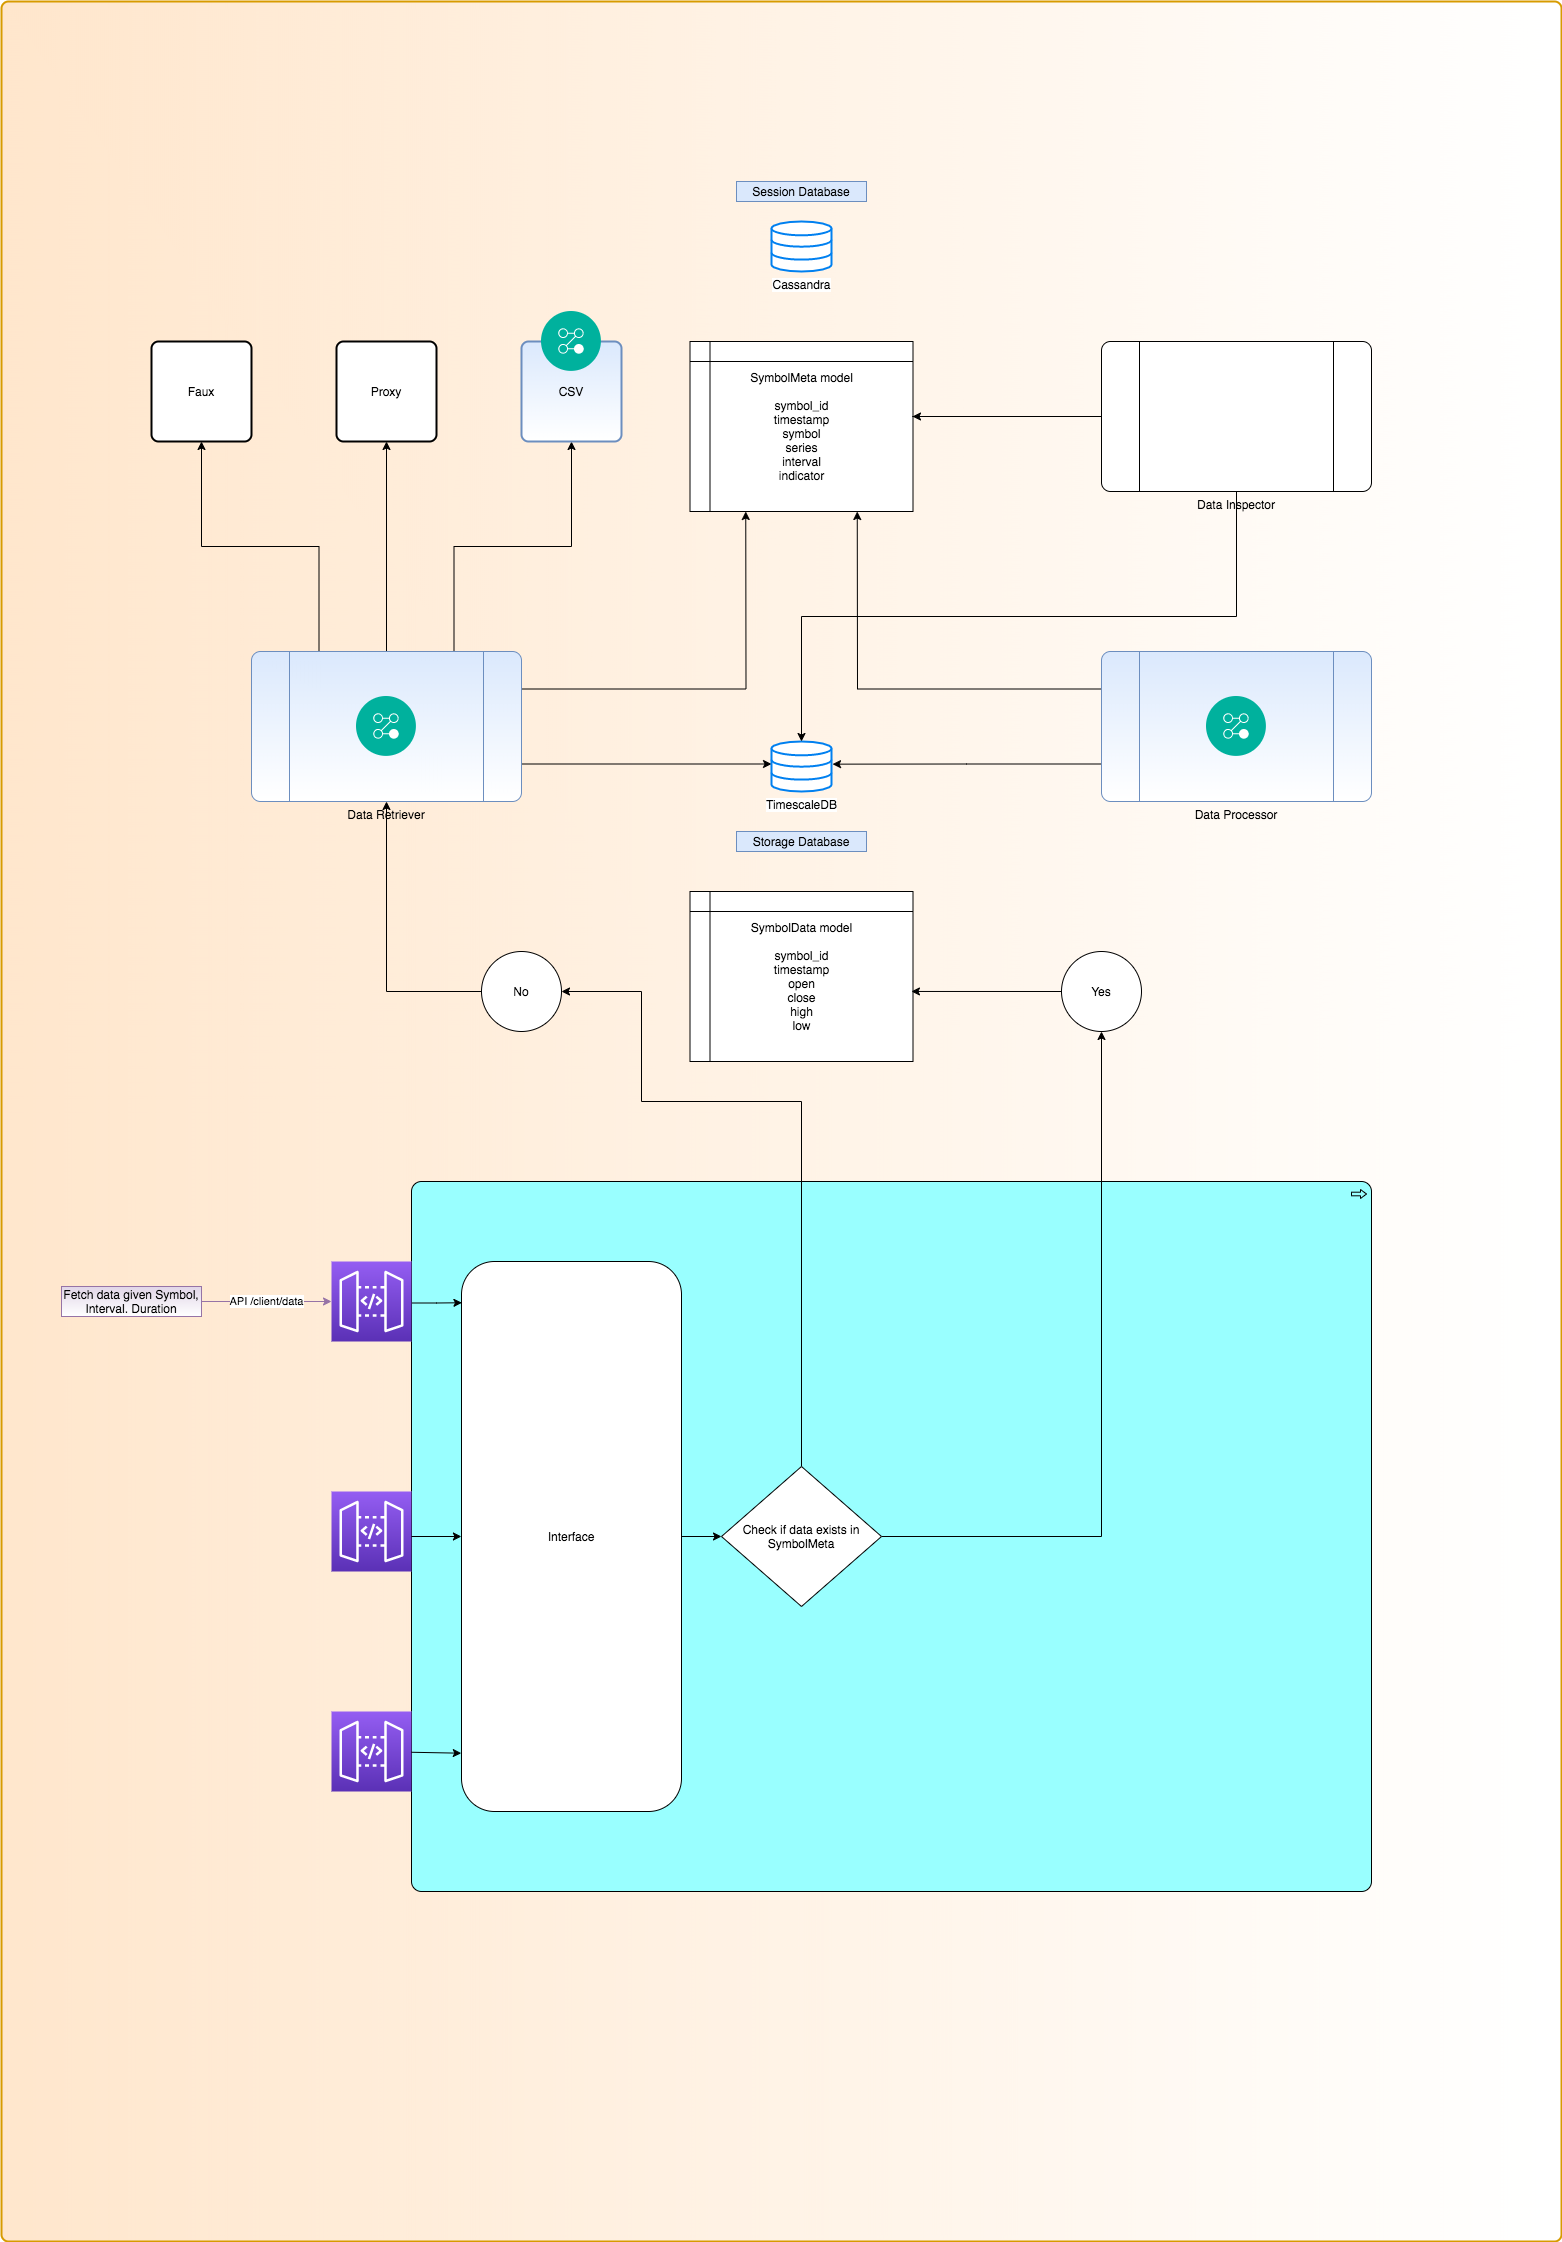

The diagram above was exported from draw.io. Its source (the exported page's mxGraphModel, read from the mxfile embedded in the PNG):
<mxGraphModel dx="4730" dy="3075" grid="1" gridSize="10" guides="1" tooltips="1" connect="1" arrows="1" fold="1" page="1" pageScale="1" pageWidth="1654" pageHeight="2336" math="0" shadow="0">
  <root>
    <mxCell id="0" />
    <mxCell id="1" parent="0" />
    <mxCell id="yJmRNecihI9iwhD01R0p-2" value="" style="rounded=1;whiteSpace=wrap;html=1;absoluteArcSize=1;arcSize=14;strokeWidth=2;fillColor=#ffe6cc;strokeColor=#d79b00;gradientColor=#ffffff;gradientDirection=east;" parent="1" vertex="1">
      <mxGeometry x="20" y="40" width="1560" height="2240" as="geometry" />
    </mxCell>
    <mxCell id="hQlHiaPaZ-2-d9smqd6W-20" style="edgeStyle=orthogonalEdgeStyle;rounded=0;orthogonalLoop=1;jettySize=auto;html=1;exitX=0;exitY=0.25;exitDx=0;exitDy=0;entryX=0.75;entryY=1;entryDx=0;entryDy=0;" parent="1" source="yJmRNecihI9iwhD01R0p-3" target="hQlHiaPaZ-2-d9smqd6W-1" edge="1">
      <mxGeometry relative="1" as="geometry" />
    </mxCell>
    <mxCell id="hQlHiaPaZ-2-d9smqd6W-30" style="edgeStyle=orthogonalEdgeStyle;rounded=0;orthogonalLoop=1;jettySize=auto;html=1;exitX=0;exitY=0.75;exitDx=0;exitDy=0;entryX=1.017;entryY=0.453;entryDx=0;entryDy=0;entryPerimeter=0;" parent="1" source="yJmRNecihI9iwhD01R0p-3" target="yJmRNecihI9iwhD01R0p-8" edge="1">
      <mxGeometry relative="1" as="geometry">
        <mxPoint x="870" y="803" as="targetPoint" />
        <Array as="points" />
      </mxGeometry>
    </mxCell>
    <mxCell id="yJmRNecihI9iwhD01R0p-3" value="Data Processor" style="verticalLabelPosition=bottom;verticalAlign=top;html=1;shape=process;whiteSpace=wrap;rounded=1;size=0.14;arcSize=6;fillColor=#dae8fc;strokeColor=#6c8ebf;gradientColor=#ffffff;" parent="1" vertex="1">
      <mxGeometry x="1120" y="690" width="270" height="150" as="geometry" />
    </mxCell>
    <mxCell id="hQlHiaPaZ-2-d9smqd6W-6" style="edgeStyle=orthogonalEdgeStyle;rounded=0;orthogonalLoop=1;jettySize=auto;html=1;exitX=0.25;exitY=0;exitDx=0;exitDy=0;entryX=0.5;entryY=1;entryDx=0;entryDy=0;" parent="1" source="yJmRNecihI9iwhD01R0p-5" target="hQlHiaPaZ-2-d9smqd6W-3" edge="1">
      <mxGeometry relative="1" as="geometry" />
    </mxCell>
    <mxCell id="hQlHiaPaZ-2-d9smqd6W-7" style="edgeStyle=orthogonalEdgeStyle;rounded=0;orthogonalLoop=1;jettySize=auto;html=1;exitX=0.5;exitY=0;exitDx=0;exitDy=0;" parent="1" source="yJmRNecihI9iwhD01R0p-5" target="hQlHiaPaZ-2-d9smqd6W-4" edge="1">
      <mxGeometry relative="1" as="geometry" />
    </mxCell>
    <mxCell id="hQlHiaPaZ-2-d9smqd6W-8" style="edgeStyle=orthogonalEdgeStyle;rounded=0;orthogonalLoop=1;jettySize=auto;html=1;exitX=0.75;exitY=0;exitDx=0;exitDy=0;" parent="1" source="yJmRNecihI9iwhD01R0p-5" target="hQlHiaPaZ-2-d9smqd6W-5" edge="1">
      <mxGeometry relative="1" as="geometry" />
    </mxCell>
    <mxCell id="hQlHiaPaZ-2-d9smqd6W-19" style="edgeStyle=orthogonalEdgeStyle;rounded=0;orthogonalLoop=1;jettySize=auto;html=1;exitX=1;exitY=0.25;exitDx=0;exitDy=0;entryX=0.25;entryY=1;entryDx=0;entryDy=0;" parent="1" source="yJmRNecihI9iwhD01R0p-5" target="hQlHiaPaZ-2-d9smqd6W-1" edge="1">
      <mxGeometry relative="1" as="geometry" />
    </mxCell>
    <mxCell id="hQlHiaPaZ-2-d9smqd6W-31" style="edgeStyle=orthogonalEdgeStyle;rounded=0;orthogonalLoop=1;jettySize=auto;html=1;exitX=1;exitY=0.75;exitDx=0;exitDy=0;" parent="1" source="yJmRNecihI9iwhD01R0p-5" target="yJmRNecihI9iwhD01R0p-8" edge="1">
      <mxGeometry relative="1" as="geometry">
        <mxPoint x="790" y="801" as="targetPoint" />
        <Array as="points">
          <mxPoint x="540" y="801" />
        </Array>
      </mxGeometry>
    </mxCell>
    <mxCell id="yJmRNecihI9iwhD01R0p-5" value="Data Retriever" style="verticalLabelPosition=bottom;verticalAlign=top;html=1;shape=process;whiteSpace=wrap;rounded=1;size=0.14;arcSize=6;fillColor=#dae8fc;strokeColor=#6c8ebf;gradientColor=#ffffff;" parent="1" vertex="1">
      <mxGeometry x="270" y="690" width="270" height="150" as="geometry" />
    </mxCell>
    <mxCell id="yJmRNecihI9iwhD01R0p-7" value="Cassandra" style="html=1;verticalLabelPosition=bottom;align=center;labelBackgroundColor=#ffffff;verticalAlign=top;strokeWidth=2;strokeColor=#0080F0;shadow=0;dashed=0;shape=mxgraph.ios7.icons.data;gradientColor=#ffffff;" parent="1" vertex="1">
      <mxGeometry x="790" y="260" width="60" height="50" as="geometry" />
    </mxCell>
    <mxCell id="yJmRNecihI9iwhD01R0p-8" value="TimescaleDB" style="html=1;verticalLabelPosition=bottom;align=center;labelBackgroundColor=#ffffff;verticalAlign=top;strokeWidth=2;strokeColor=#0080F0;shadow=0;dashed=0;shape=mxgraph.ios7.icons.data;gradientColor=#ffffff;" parent="1" vertex="1">
      <mxGeometry x="790" y="780" width="60" height="50" as="geometry" />
    </mxCell>
    <mxCell id="yJmRNecihI9iwhD01R0p-10" value="Session Database" style="text;html=1;strokeColor=#6c8ebf;fillColor=#dae8fc;align=center;verticalAlign=middle;whiteSpace=wrap;rounded=0;" parent="1" vertex="1">
      <mxGeometry x="755" y="220" width="130" height="20" as="geometry" />
    </mxCell>
    <mxCell id="yJmRNecihI9iwhD01R0p-11" value="Storage Database" style="text;html=1;strokeColor=#6c8ebf;fillColor=#dae8fc;align=center;verticalAlign=middle;whiteSpace=wrap;rounded=0;" parent="1" vertex="1">
      <mxGeometry x="755" y="870" width="130" height="20" as="geometry" />
    </mxCell>
    <mxCell id="ulL6gK4UORHkNzCSn9td-14" style="edgeStyle=orthogonalEdgeStyle;rounded=0;orthogonalLoop=1;jettySize=auto;html=1;exitX=0;exitY=0.5;exitDx=0;exitDy=0;exitPerimeter=0;entryX=0;entryY=0.5;entryDx=0;entryDy=0;" edge="1" parent="1" source="yJmRNecihI9iwhD01R0p-12" target="yJmRNecihI9iwhD01R0p-19">
      <mxGeometry relative="1" as="geometry" />
    </mxCell>
    <mxCell id="ulL6gK4UORHkNzCSn9td-15" style="edgeStyle=orthogonalEdgeStyle;rounded=0;orthogonalLoop=1;jettySize=auto;html=1;exitX=0;exitY=0.5;exitDx=0;exitDy=0;exitPerimeter=0;entryX=0;entryY=0.5;entryDx=0;entryDy=0;" edge="1" parent="1" source="yJmRNecihI9iwhD01R0p-12" target="yJmRNecihI9iwhD01R0p-19">
      <mxGeometry relative="1" as="geometry" />
    </mxCell>
    <mxCell id="yJmRNecihI9iwhD01R0p-12" value="" style="html=1;outlineConnect=0;whiteSpace=wrap;fillColor=#99ffff;shape=mxgraph.archimate3.application;appType=proc;archiType=rounded;" parent="1" vertex="1">
      <mxGeometry x="430" y="1220" width="960" height="710" as="geometry" />
    </mxCell>
    <mxCell id="yJmRNecihI9iwhD01R0p-20" style="edgeStyle=orthogonalEdgeStyle;rounded=0;orthogonalLoop=1;jettySize=auto;html=1;entryX=0.002;entryY=0.075;entryDx=0;entryDy=0;entryPerimeter=0;" parent="1" source="yJmRNecihI9iwhD01R0p-14" target="yJmRNecihI9iwhD01R0p-19" edge="1">
      <mxGeometry relative="1" as="geometry">
        <mxPoint x="460" y="1438" as="targetPoint" />
        <Array as="points">
          <mxPoint x="455" y="1341" />
        </Array>
      </mxGeometry>
    </mxCell>
    <mxCell id="yJmRNecihI9iwhD01R0p-14" value="" style="outlineConnect=0;fontColor=#232F3E;gradientColor=#945DF2;gradientDirection=north;fillColor=#5A30B5;strokeColor=#ffffff;dashed=0;verticalLabelPosition=bottom;verticalAlign=top;align=center;html=1;fontSize=12;fontStyle=0;aspect=fixed;shape=mxgraph.aws4.resourceIcon;resIcon=mxgraph.aws4.api_gateway;" parent="1" vertex="1">
      <mxGeometry x="350" y="1300" width="80" height="80" as="geometry" />
    </mxCell>
    <mxCell id="yJmRNecihI9iwhD01R0p-15" value="" style="outlineConnect=0;fontColor=#232F3E;gradientColor=#945DF2;gradientDirection=north;fillColor=#5A30B5;strokeColor=#ffffff;dashed=0;verticalLabelPosition=bottom;verticalAlign=top;align=center;html=1;fontSize=12;fontStyle=0;aspect=fixed;shape=mxgraph.aws4.resourceIcon;resIcon=mxgraph.aws4.api_gateway;" parent="1" vertex="1">
      <mxGeometry x="350" y="1530" width="80" height="80" as="geometry" />
    </mxCell>
    <mxCell id="yJmRNecihI9iwhD01R0p-16" value="" style="outlineConnect=0;fontColor=#232F3E;gradientColor=#945DF2;gradientDirection=north;fillColor=#5A30B5;strokeColor=#ffffff;dashed=0;verticalLabelPosition=bottom;verticalAlign=top;align=center;html=1;fontSize=12;fontStyle=0;aspect=fixed;shape=mxgraph.aws4.resourceIcon;resIcon=mxgraph.aws4.api_gateway;" parent="1" vertex="1">
      <mxGeometry x="350" y="1750" width="80" height="80" as="geometry" />
    </mxCell>
    <mxCell id="yJmRNecihI9iwhD01R0p-17" value="API /client/data" style="endArrow=classic;html=1;fillColor=#e1d5e7;strokeColor=#9673a6;exitX=1;exitY=0.5;exitDx=0;exitDy=0;" parent="1" source="yJmRNecihI9iwhD01R0p-18" target="yJmRNecihI9iwhD01R0p-14" edge="1">
      <mxGeometry width="50" height="50" relative="1" as="geometry">
        <mxPoint x="50" y="950" as="sourcePoint" />
        <mxPoint x="180" y="960" as="targetPoint" />
      </mxGeometry>
    </mxCell>
    <mxCell id="yJmRNecihI9iwhD01R0p-18" value="Fetch data given Symbol, Interval. Duration" style="text;html=1;align=center;verticalAlign=middle;whiteSpace=wrap;rounded=0;fillColor=#e1d5e7;strokeColor=#9673a6;gradientColor=#ffffff;" parent="1" vertex="1">
      <mxGeometry x="80" y="1325" width="140" height="30" as="geometry" />
    </mxCell>
    <mxCell id="ulL6gK4UORHkNzCSn9td-4" style="edgeStyle=orthogonalEdgeStyle;rounded=0;orthogonalLoop=1;jettySize=auto;html=1;exitX=1;exitY=0.5;exitDx=0;exitDy=0;entryX=0;entryY=0.5;entryDx=0;entryDy=0;" edge="1" parent="1" source="yJmRNecihI9iwhD01R0p-19" target="ulL6gK4UORHkNzCSn9td-3">
      <mxGeometry relative="1" as="geometry" />
    </mxCell>
    <mxCell id="yJmRNecihI9iwhD01R0p-19" value="Interface" style="rounded=1;whiteSpace=wrap;html=1;gradientColor=#ffffff;" parent="1" vertex="1">
      <mxGeometry x="480" y="1300" width="220" height="550" as="geometry" />
    </mxCell>
    <mxCell id="hQlHiaPaZ-2-d9smqd6W-1" value="SymbolMeta model&lt;br&gt;&lt;br&gt;symbol_id&lt;br&gt;timestamp&lt;br&gt;symbol&lt;br&gt;series&lt;br&gt;interval&lt;br&gt;indicator" style="shape=internalStorage;whiteSpace=wrap;html=1;backgroundOutline=1;align=center;" parent="1" vertex="1">
      <mxGeometry x="708.5" y="380" width="223" height="170" as="geometry" />
    </mxCell>
    <mxCell id="hQlHiaPaZ-2-d9smqd6W-18" style="edgeStyle=orthogonalEdgeStyle;rounded=0;orthogonalLoop=1;jettySize=auto;html=1;exitX=0.5;exitY=1;exitDx=0;exitDy=0;" parent="1" source="hQlHiaPaZ-2-d9smqd6W-2" target="yJmRNecihI9iwhD01R0p-8" edge="1">
      <mxGeometry relative="1" as="geometry" />
    </mxCell>
    <mxCell id="ulL6gK4UORHkNzCSn9td-18" style="edgeStyle=orthogonalEdgeStyle;rounded=0;orthogonalLoop=1;jettySize=auto;html=1;exitX=0;exitY=0.5;exitDx=0;exitDy=0;" edge="1" parent="1" source="hQlHiaPaZ-2-d9smqd6W-2">
      <mxGeometry relative="1" as="geometry">
        <mxPoint x="931" y="455" as="targetPoint" />
        <Array as="points">
          <mxPoint x="931" y="455" />
        </Array>
      </mxGeometry>
    </mxCell>
    <mxCell id="hQlHiaPaZ-2-d9smqd6W-2" value="Data Inspector" style="verticalLabelPosition=bottom;verticalAlign=top;html=1;shape=process;whiteSpace=wrap;rounded=1;size=0.14;arcSize=6;" parent="1" vertex="1">
      <mxGeometry x="1120" y="380" width="270" height="150" as="geometry" />
    </mxCell>
    <mxCell id="hQlHiaPaZ-2-d9smqd6W-3" value="Faux" style="rounded=1;whiteSpace=wrap;html=1;absoluteArcSize=1;arcSize=14;strokeWidth=2;" parent="1" vertex="1">
      <mxGeometry x="170" y="380" width="100" height="100" as="geometry" />
    </mxCell>
    <mxCell id="hQlHiaPaZ-2-d9smqd6W-4" value="Proxy" style="rounded=1;whiteSpace=wrap;html=1;absoluteArcSize=1;arcSize=14;strokeWidth=2;" parent="1" vertex="1">
      <mxGeometry x="355" y="380" width="100" height="100" as="geometry" />
    </mxCell>
    <mxCell id="hQlHiaPaZ-2-d9smqd6W-5" value="CSV" style="rounded=1;whiteSpace=wrap;html=1;absoluteArcSize=1;arcSize=14;strokeWidth=2;fillColor=#dae8fc;strokeColor=#6c8ebf;gradientColor=#ffffff;" parent="1" vertex="1">
      <mxGeometry x="540" y="380" width="100" height="100" as="geometry" />
    </mxCell>
    <mxCell id="hQlHiaPaZ-2-d9smqd6W-25" value="SymbolData model&lt;br&gt;&lt;br&gt;symbol_id&lt;br&gt;timestamp&lt;br&gt;open&lt;br&gt;close&lt;br&gt;high&lt;br&gt;low" style="shape=internalStorage;whiteSpace=wrap;html=1;backgroundOutline=1;align=center;" parent="1" vertex="1">
      <mxGeometry x="708.5" y="930" width="223" height="170" as="geometry" />
    </mxCell>
    <mxCell id="hQlHiaPaZ-2-d9smqd6W-26" value="" style="aspect=fixed;perimeter=ellipsePerimeter;html=1;align=center;shadow=0;dashed=0;fontColor=#4277BB;labelBackgroundColor=#ffffff;fontSize=12;spacingTop=3;image;image=img/lib/ibm/management/process_management.svg;" parent="1" vertex="1">
      <mxGeometry x="375" y="735" width="60" height="60" as="geometry" />
    </mxCell>
    <mxCell id="hQlHiaPaZ-2-d9smqd6W-27" value="" style="aspect=fixed;perimeter=ellipsePerimeter;html=1;align=center;shadow=0;dashed=0;fontColor=#4277BB;labelBackgroundColor=#ffffff;fontSize=12;spacingTop=3;image;image=img/lib/ibm/management/process_management.svg;" parent="1" vertex="1">
      <mxGeometry x="560" y="350" width="60" height="60" as="geometry" />
    </mxCell>
    <mxCell id="hQlHiaPaZ-2-d9smqd6W-32" value="" style="aspect=fixed;perimeter=ellipsePerimeter;html=1;align=center;shadow=0;dashed=0;fontColor=#4277BB;labelBackgroundColor=#ffffff;fontSize=12;spacingTop=3;image;image=img/lib/ibm/management/process_management.svg;" parent="1" vertex="1">
      <mxGeometry x="1225" y="735" width="60" height="60" as="geometry" />
    </mxCell>
    <mxCell id="ulL6gK4UORHkNzCSn9td-9" style="edgeStyle=orthogonalEdgeStyle;rounded=0;orthogonalLoop=1;jettySize=auto;html=1;exitX=0.5;exitY=0;exitDx=0;exitDy=0;entryX=1;entryY=0.5;entryDx=0;entryDy=0;" edge="1" parent="1" source="ulL6gK4UORHkNzCSn9td-3" target="ulL6gK4UORHkNzCSn9td-8">
      <mxGeometry relative="1" as="geometry">
        <Array as="points">
          <mxPoint x="820" y="1140" />
          <mxPoint x="660" y="1140" />
          <mxPoint x="660" y="1030" />
        </Array>
      </mxGeometry>
    </mxCell>
    <mxCell id="ulL6gK4UORHkNzCSn9td-12" style="edgeStyle=orthogonalEdgeStyle;rounded=0;orthogonalLoop=1;jettySize=auto;html=1;exitX=1;exitY=0.5;exitDx=0;exitDy=0;entryX=0.5;entryY=1;entryDx=0;entryDy=0;" edge="1" parent="1" source="ulL6gK4UORHkNzCSn9td-3" target="ulL6gK4UORHkNzCSn9td-11">
      <mxGeometry relative="1" as="geometry" />
    </mxCell>
    <mxCell id="ulL6gK4UORHkNzCSn9td-3" value="Check if data exists in SymbolMeta" style="rhombus;whiteSpace=wrap;html=1;gradientColor=#ffffff;" vertex="1" parent="1">
      <mxGeometry x="740" y="1505" width="160" height="140" as="geometry" />
    </mxCell>
    <mxCell id="ulL6gK4UORHkNzCSn9td-19" style="edgeStyle=orthogonalEdgeStyle;rounded=0;orthogonalLoop=1;jettySize=auto;html=1;exitX=0;exitY=0.5;exitDx=0;exitDy=0;" edge="1" parent="1" source="ulL6gK4UORHkNzCSn9td-8" target="yJmRNecihI9iwhD01R0p-5">
      <mxGeometry relative="1" as="geometry" />
    </mxCell>
    <mxCell id="ulL6gK4UORHkNzCSn9td-8" value="No" style="ellipse;whiteSpace=wrap;html=1;aspect=fixed;gradientColor=#ffffff;" vertex="1" parent="1">
      <mxGeometry x="500" y="990" width="80" height="80" as="geometry" />
    </mxCell>
    <mxCell id="ulL6gK4UORHkNzCSn9td-13" style="edgeStyle=orthogonalEdgeStyle;rounded=0;orthogonalLoop=1;jettySize=auto;html=1;exitX=0;exitY=0.5;exitDx=0;exitDy=0;entryX=0.993;entryY=0.588;entryDx=0;entryDy=0;entryPerimeter=0;" edge="1" parent="1" source="ulL6gK4UORHkNzCSn9td-11" target="hQlHiaPaZ-2-d9smqd6W-25">
      <mxGeometry relative="1" as="geometry" />
    </mxCell>
    <mxCell id="ulL6gK4UORHkNzCSn9td-11" value="Yes" style="ellipse;whiteSpace=wrap;html=1;aspect=fixed;gradientColor=#ffffff;" vertex="1" parent="1">
      <mxGeometry x="1080" y="990" width="80" height="80" as="geometry" />
    </mxCell>
    <mxCell id="ulL6gK4UORHkNzCSn9td-16" value="" style="endArrow=classic;html=1;exitX=0;exitY=0.5;exitDx=0;exitDy=0;exitPerimeter=0;entryX=0.052;entryY=0.5;entryDx=0;entryDy=0;entryPerimeter=0;" edge="1" parent="1" source="yJmRNecihI9iwhD01R0p-12" target="yJmRNecihI9iwhD01R0p-12">
      <mxGeometry width="50" height="50" relative="1" as="geometry">
        <mxPoint x="310" y="1520" as="sourcePoint" />
        <mxPoint x="360" y="1470" as="targetPoint" />
      </mxGeometry>
    </mxCell>
    <mxCell id="ulL6gK4UORHkNzCSn9td-17" value="" style="endArrow=classic;html=1;entryX=-0.001;entryY=0.894;entryDx=0;entryDy=0;entryPerimeter=0;" edge="1" parent="1" source="yJmRNecihI9iwhD01R0p-16" target="yJmRNecihI9iwhD01R0p-19">
      <mxGeometry width="50" height="50" relative="1" as="geometry">
        <mxPoint x="310" y="1690" as="sourcePoint" />
        <mxPoint x="480" y="1795" as="targetPoint" />
      </mxGeometry>
    </mxCell>
  </root>
</mxGraphModel>